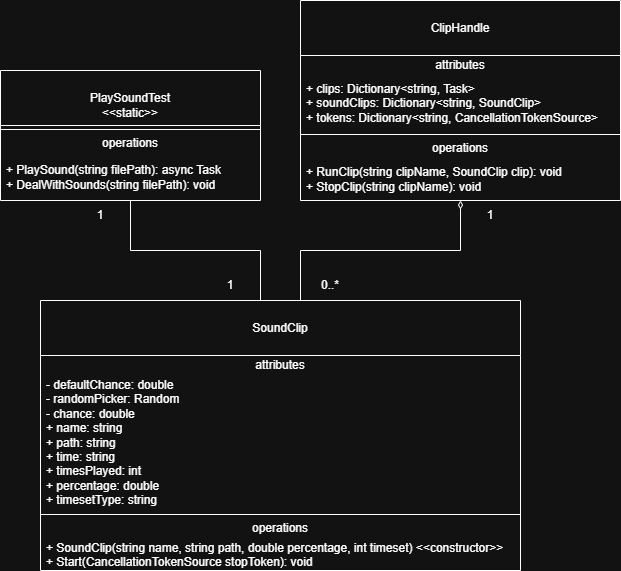

The diagram above was exported from draw.io. Its source (the exported page's mxGraphModel, read from the mxfile embedded in the PNG):
<mxGraphModel dx="1076" dy="594" grid="1" gridSize="10" guides="1" tooltips="1" connect="1" arrows="1" fold="1" page="1" pageScale="1" pageWidth="850" pageHeight="1100" math="0" shadow="0">
  <root>
    <mxCell id="0" />
    <mxCell id="1" parent="0" />
    <mxCell id="x68W16dD88vn_XtibhbK-1" parent="1" style="swimlane;fontStyle=0;align=center;verticalAlign=top;childLayout=stackLayout;horizontal=1;startSize=55;horizontalStack=0;resizeParent=1;resizeParentMax=0;resizeLast=0;collapsible=0;marginBottom=0;html=1;whiteSpace=wrap;" value="&lt;div&gt;&lt;br&gt;&lt;/div&gt;&lt;div&gt;PlaySoundTest&lt;/div&gt;&lt;div&gt;&amp;lt;&amp;lt;static&amp;gt;&amp;gt;&lt;/div&gt;" vertex="1">
      <mxGeometry height="130" width="260" x="200" y="150" as="geometry" />
    </mxCell>
    <mxCell id="x68W16dD88vn_XtibhbK-6" parent="x68W16dD88vn_XtibhbK-1" style="line;strokeWidth=1;fillColor=none;align=left;verticalAlign=middle;spacingTop=-1;spacingLeft=3;spacingRight=3;rotatable=0;labelPosition=right;points=[];portConstraint=eastwest;" value="" vertex="1">
      <mxGeometry height="8" width="260" y="55" as="geometry" />
    </mxCell>
    <mxCell id="x68W16dD88vn_XtibhbK-7" parent="x68W16dD88vn_XtibhbK-1" style="text;html=1;strokeColor=none;fillColor=none;align=center;verticalAlign=middle;spacingLeft=4;spacingRight=4;overflow=hidden;rotatable=0;points=[[0,0.5],[1,0.5]];portConstraint=eastwest;whiteSpace=wrap;" value="operations" vertex="1">
      <mxGeometry height="20" width="260" y="63" as="geometry" />
    </mxCell>
    <mxCell id="x68W16dD88vn_XtibhbK-8" parent="x68W16dD88vn_XtibhbK-1" style="text;html=1;strokeColor=none;fillColor=none;align=left;verticalAlign=middle;spacingLeft=4;spacingRight=4;overflow=hidden;rotatable=0;points=[[0,0.5],[1,0.5]];portConstraint=eastwest;whiteSpace=wrap;" value="+ PlaySound(string filePath): async Task&lt;div&gt;+ DealWithSounds(string filePath): void&lt;/div&gt;" vertex="1">
      <mxGeometry height="47" width="260" y="83" as="geometry" />
    </mxCell>
    <mxCell id="7UssGZ4Yq5sxXbG6Zc8m-2" edge="1" parent="1" source="x68W16dD88vn_XtibhbK-9" style="edgeStyle=orthogonalEdgeStyle;rounded=0;orthogonalLoop=1;jettySize=auto;html=1;endArrow=none;endFill=0;" target="x68W16dD88vn_XtibhbK-1">
      <mxGeometry relative="1" as="geometry">
        <Array as="points">
          <mxPoint x="460" y="330" />
          <mxPoint x="330" y="330" />
        </Array>
      </mxGeometry>
    </mxCell>
    <mxCell id="x68W16dD88vn_XtibhbK-9" parent="1" style="swimlane;fontStyle=0;align=center;verticalAlign=top;childLayout=stackLayout;horizontal=1;startSize=55;horizontalStack=0;resizeParent=1;resizeParentMax=0;resizeLast=0;collapsible=0;marginBottom=0;html=1;whiteSpace=wrap;" value="&lt;br&gt;&lt;div&gt;SoundClip&lt;/div&gt;" vertex="1">
      <mxGeometry height="270" width="480" x="240" y="380" as="geometry" />
    </mxCell>
    <mxCell id="x68W16dD88vn_XtibhbK-10" parent="x68W16dD88vn_XtibhbK-9" style="text;html=1;strokeColor=none;fillColor=none;align=center;verticalAlign=middle;spacingLeft=4;spacingRight=4;overflow=hidden;rotatable=0;points=[[0,0.5],[1,0.5]];portConstraint=eastwest;whiteSpace=wrap;" value="attributes" vertex="1">
      <mxGeometry height="20" width="480" y="55" as="geometry" />
    </mxCell>
    <mxCell id="x68W16dD88vn_XtibhbK-11" parent="x68W16dD88vn_XtibhbK-9" style="text;html=1;strokeColor=none;fillColor=none;align=left;verticalAlign=middle;spacingLeft=4;spacingRight=4;overflow=hidden;rotatable=0;points=[[0,0.5],[1,0.5]];portConstraint=eastwest;whiteSpace=wrap;" value="- defaultChance: double&lt;div&gt;- randomPicker: Random&lt;/div&gt;&lt;div&gt;- chance: double&lt;/div&gt;&lt;div&gt;+ name: string&lt;/div&gt;&lt;div&gt;+ path: string&lt;/div&gt;&lt;div&gt;+ time: string&lt;/div&gt;&lt;div&gt;+ timesPlayed: int&lt;/div&gt;&lt;div&gt;+ percentage: double&lt;/div&gt;&lt;div&gt;+ timesetType: string&lt;/div&gt;&lt;div&gt;+ timeset: int&lt;/div&gt;&lt;div&gt;&lt;br&gt;&lt;/div&gt;" vertex="1">
      <mxGeometry height="135" width="480" y="75" as="geometry" />
    </mxCell>
    <mxCell id="x68W16dD88vn_XtibhbK-14" parent="x68W16dD88vn_XtibhbK-9" style="line;strokeWidth=1;fillColor=none;align=left;verticalAlign=middle;spacingTop=-1;spacingLeft=3;spacingRight=3;rotatable=0;labelPosition=right;points=[];portConstraint=eastwest;" value="" vertex="1">
      <mxGeometry height="8" width="480" y="210" as="geometry" />
    </mxCell>
    <mxCell id="x68W16dD88vn_XtibhbK-15" parent="x68W16dD88vn_XtibhbK-9" style="text;html=1;strokeColor=none;fillColor=none;align=center;verticalAlign=middle;spacingLeft=4;spacingRight=4;overflow=hidden;rotatable=0;points=[[0,0.5],[1,0.5]];portConstraint=eastwest;whiteSpace=wrap;" value="operations" vertex="1">
      <mxGeometry height="20" width="480" y="218" as="geometry" />
    </mxCell>
    <mxCell id="x68W16dD88vn_XtibhbK-16" parent="x68W16dD88vn_XtibhbK-9" style="text;html=1;strokeColor=none;fillColor=none;align=left;verticalAlign=middle;spacingLeft=4;spacingRight=4;overflow=hidden;rotatable=0;points=[[0,0.5],[1,0.5]];portConstraint=eastwest;whiteSpace=wrap;" value="+ SoundClip(string name, string path, double percentage, int timeset) &amp;lt;&amp;lt;constructor&amp;gt;&amp;gt;&lt;div&gt;+ Start(CancellationTokenSource stopToken): void&lt;/div&gt;" vertex="1">
      <mxGeometry height="32" width="480" y="238" as="geometry" />
    </mxCell>
    <mxCell id="7UssGZ4Yq5sxXbG6Zc8m-1" edge="1" parent="1" source="x68W16dD88vn_XtibhbK-17" style="edgeStyle=orthogonalEdgeStyle;rounded=0;orthogonalLoop=1;jettySize=auto;html=1;endArrow=none;endFill=0;startArrow=diamondThin;startFill=0;" target="x68W16dD88vn_XtibhbK-9">
      <mxGeometry relative="1" as="geometry">
        <Array as="points">
          <mxPoint x="660" y="330" />
          <mxPoint x="500" y="330" />
        </Array>
      </mxGeometry>
    </mxCell>
    <mxCell id="x68W16dD88vn_XtibhbK-17" parent="1" style="swimlane;fontStyle=0;align=center;verticalAlign=top;childLayout=stackLayout;horizontal=1;startSize=55;horizontalStack=0;resizeParent=1;resizeParentMax=0;resizeLast=0;collapsible=0;marginBottom=0;html=1;whiteSpace=wrap;" value="&lt;div&gt;&lt;br&gt;&lt;/div&gt;&lt;div&gt;ClipHandle&lt;/div&gt;" vertex="1">
      <mxGeometry height="200" width="320" x="500" y="80" as="geometry" />
    </mxCell>
    <mxCell id="x68W16dD88vn_XtibhbK-18" parent="x68W16dD88vn_XtibhbK-17" style="text;html=1;strokeColor=none;fillColor=none;align=center;verticalAlign=middle;spacingLeft=4;spacingRight=4;overflow=hidden;rotatable=0;points=[[0,0.5],[1,0.5]];portConstraint=eastwest;whiteSpace=wrap;" value="attributes" vertex="1">
      <mxGeometry height="20" width="320" y="55" as="geometry" />
    </mxCell>
    <mxCell id="x68W16dD88vn_XtibhbK-19" parent="x68W16dD88vn_XtibhbK-17" style="text;html=1;strokeColor=none;fillColor=none;align=left;verticalAlign=middle;spacingLeft=4;spacingRight=4;overflow=hidden;rotatable=0;points=[[0,0.5],[1,0.5]];portConstraint=eastwest;whiteSpace=wrap;" value="+ clips: Dictionary&amp;lt;string, Task&amp;gt;&lt;div&gt;+ soundClips: Dictionary&amp;lt;string, SoundClip&amp;gt;&lt;/div&gt;&lt;div&gt;+ tokens: Dictionary&amp;lt;string, CancellationTokenSource&amp;gt;&lt;/div&gt;" vertex="1">
      <mxGeometry height="55" width="320" y="75" as="geometry" />
    </mxCell>
    <mxCell id="x68W16dD88vn_XtibhbK-22" parent="x68W16dD88vn_XtibhbK-17" style="line;strokeWidth=1;fillColor=none;align=left;verticalAlign=middle;spacingTop=-1;spacingLeft=3;spacingRight=3;rotatable=0;labelPosition=right;points=[];portConstraint=eastwest;" value="" vertex="1">
      <mxGeometry height="8" width="320" y="130" as="geometry" />
    </mxCell>
    <mxCell id="x68W16dD88vn_XtibhbK-23" parent="x68W16dD88vn_XtibhbK-17" style="text;html=1;strokeColor=none;fillColor=none;align=center;verticalAlign=middle;spacingLeft=4;spacingRight=4;overflow=hidden;rotatable=0;points=[[0,0.5],[1,0.5]];portConstraint=eastwest;whiteSpace=wrap;" value="operations" vertex="1">
      <mxGeometry height="20" width="320" y="138" as="geometry" />
    </mxCell>
    <mxCell id="x68W16dD88vn_XtibhbK-24" parent="x68W16dD88vn_XtibhbK-17" style="text;html=1;strokeColor=none;fillColor=none;align=left;verticalAlign=middle;spacingLeft=4;spacingRight=4;overflow=hidden;rotatable=0;points=[[0,0.5],[1,0.5]];portConstraint=eastwest;whiteSpace=wrap;" value="+ RunClip(string clipName, SoundClip clip): void&lt;div&gt;+ StopClip(string clipName): void&lt;/div&gt;" vertex="1">
      <mxGeometry height="42" width="320" y="158" as="geometry" />
    </mxCell>
    <mxCell id="7UssGZ4Yq5sxXbG6Zc8m-3" parent="1" style="text;html=1;whiteSpace=wrap;strokeColor=none;fillColor=none;align=center;verticalAlign=middle;rounded=0;" value="1" vertex="1">
      <mxGeometry height="30" width="60" x="660" y="280" as="geometry" />
    </mxCell>
    <mxCell id="7UssGZ4Yq5sxXbG6Zc8m-4" parent="1" style="text;html=1;whiteSpace=wrap;strokeColor=none;fillColor=none;align=center;verticalAlign=middle;rounded=0;" value="0..*" vertex="1">
      <mxGeometry height="30" width="60" x="500" y="350" as="geometry" />
    </mxCell>
    <mxCell id="7UssGZ4Yq5sxXbG6Zc8m-5" parent="1" style="text;html=1;whiteSpace=wrap;strokeColor=none;fillColor=none;align=center;verticalAlign=middle;rounded=0;" value="1" vertex="1">
      <mxGeometry height="30" width="60" x="270" y="280" as="geometry" />
    </mxCell>
    <mxCell id="7UssGZ4Yq5sxXbG6Zc8m-6" parent="1" style="text;html=1;whiteSpace=wrap;strokeColor=none;fillColor=none;align=center;verticalAlign=middle;rounded=0;" value="1" vertex="1">
      <mxGeometry height="30" width="60" x="400" y="350" as="geometry" />
    </mxCell>
  </root>
</mxGraphModel>